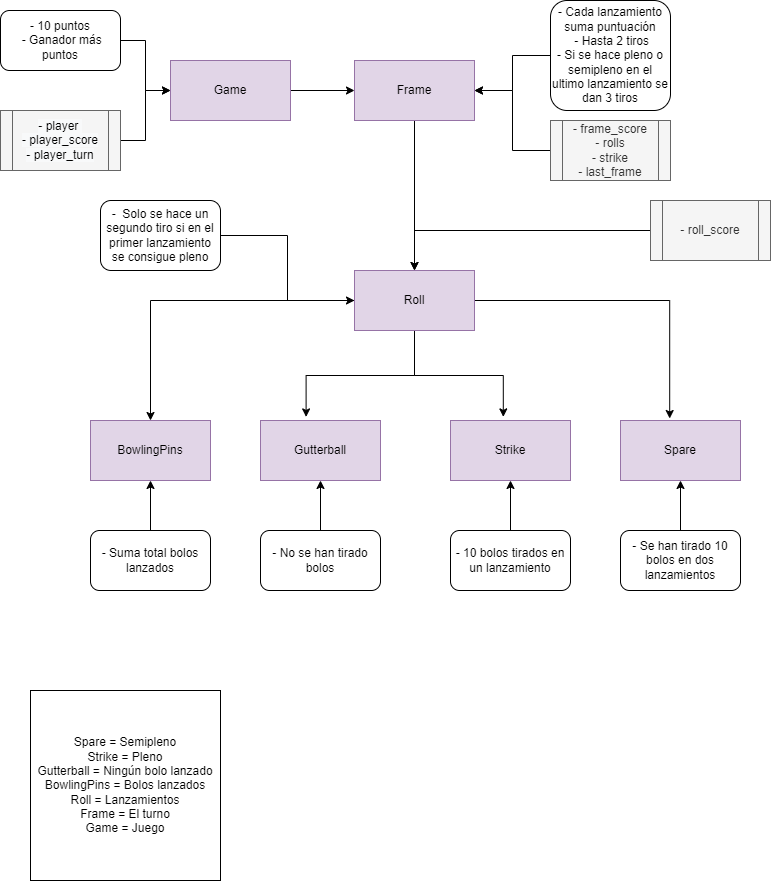

The diagram above was exported from draw.io. Its source (the exported page's mxGraphModel, read from the mxfile embedded in the PNG):
<mxGraphModel dx="1038" dy="588" grid="1" gridSize="10" guides="1" tooltips="1" connect="1" arrows="1" fold="1" page="1" pageScale="1" pageWidth="827" pageHeight="1169" math="0" shadow="0">
  <root>
    <mxCell id="0" />
    <mxCell id="1" parent="0" />
    <mxCell id="v4v2gYlpSJu-8xGA890Z-8" value="" style="edgeStyle=orthogonalEdgeStyle;rounded=0;orthogonalLoop=1;jettySize=auto;html=1;" parent="1" source="v4v2gYlpSJu-8xGA890Z-1" target="v4v2gYlpSJu-8xGA890Z-2" edge="1">
      <mxGeometry relative="1" as="geometry" />
    </mxCell>
    <mxCell id="v4v2gYlpSJu-8xGA890Z-1" value="Game" style="rounded=0;whiteSpace=wrap;html=1;fillColor=#e1d5e7;strokeColor=#9673a6;" parent="1" vertex="1">
      <mxGeometry x="190" y="70" width="120" height="60" as="geometry" />
    </mxCell>
    <mxCell id="v4v2gYlpSJu-8xGA890Z-9" value="" style="edgeStyle=orthogonalEdgeStyle;rounded=0;orthogonalLoop=1;jettySize=auto;html=1;" parent="1" source="v4v2gYlpSJu-8xGA890Z-2" target="v4v2gYlpSJu-8xGA890Z-3" edge="1">
      <mxGeometry relative="1" as="geometry" />
    </mxCell>
    <mxCell id="v4v2gYlpSJu-8xGA890Z-2" value="Frame" style="rounded=0;whiteSpace=wrap;html=1;fillColor=#e1d5e7;strokeColor=#9673a6;" parent="1" vertex="1">
      <mxGeometry x="374" y="70" width="120" height="60" as="geometry" />
    </mxCell>
    <mxCell id="v4v2gYlpSJu-8xGA890Z-33" style="edgeStyle=orthogonalEdgeStyle;rounded=0;orthogonalLoop=1;jettySize=auto;html=1;entryX=0.44;entryY=-0.06;entryDx=0;entryDy=0;entryPerimeter=0;" parent="1" source="v4v2gYlpSJu-8xGA890Z-3" target="v4v2gYlpSJu-8xGA890Z-27" edge="1">
      <mxGeometry relative="1" as="geometry" />
    </mxCell>
    <mxCell id="v4v2gYlpSJu-8xGA890Z-34" style="edgeStyle=orthogonalEdgeStyle;rounded=0;orthogonalLoop=1;jettySize=auto;html=1;entryX=0.41;entryY=-0.033;entryDx=0;entryDy=0;entryPerimeter=0;" parent="1" source="v4v2gYlpSJu-8xGA890Z-3" target="v4v2gYlpSJu-8xGA890Z-28" edge="1">
      <mxGeometry relative="1" as="geometry" />
    </mxCell>
    <mxCell id="v4v2gYlpSJu-8xGA890Z-35" style="edgeStyle=orthogonalEdgeStyle;rounded=0;orthogonalLoop=1;jettySize=auto;html=1;entryX=0.38;entryY=-0.06;entryDx=0;entryDy=0;entryPerimeter=0;" parent="1" source="v4v2gYlpSJu-8xGA890Z-3" target="v4v2gYlpSJu-8xGA890Z-24" edge="1">
      <mxGeometry relative="1" as="geometry" />
    </mxCell>
    <mxCell id="v4v2gYlpSJu-8xGA890Z-37" style="edgeStyle=orthogonalEdgeStyle;rounded=0;orthogonalLoop=1;jettySize=auto;html=1;entryX=0.5;entryY=0;entryDx=0;entryDy=0;" parent="1" source="v4v2gYlpSJu-8xGA890Z-3" target="v4v2gYlpSJu-8xGA890Z-26" edge="1">
      <mxGeometry relative="1" as="geometry" />
    </mxCell>
    <mxCell id="v4v2gYlpSJu-8xGA890Z-3" value="Roll" style="rounded=0;whiteSpace=wrap;html=1;fillColor=#e1d5e7;strokeColor=#9673a6;" parent="1" vertex="1">
      <mxGeometry x="374" y="280" width="120" height="60" as="geometry" />
    </mxCell>
    <mxCell id="v4v2gYlpSJu-8xGA890Z-10" value="" style="edgeStyle=orthogonalEdgeStyle;rounded=0;orthogonalLoop=1;jettySize=auto;html=1;" parent="1" source="v4v2gYlpSJu-8xGA890Z-5" target="v4v2gYlpSJu-8xGA890Z-1" edge="1">
      <mxGeometry relative="1" as="geometry" />
    </mxCell>
    <mxCell id="v4v2gYlpSJu-8xGA890Z-5" value="- 10 puntos&lt;br&gt;&amp;nbsp;- Ganador más puntos" style="rounded=1;whiteSpace=wrap;html=1;" parent="1" vertex="1">
      <mxGeometry x="20" y="20" width="120" height="60" as="geometry" />
    </mxCell>
    <mxCell id="v4v2gYlpSJu-8xGA890Z-19" value="" style="edgeStyle=orthogonalEdgeStyle;rounded=0;orthogonalLoop=1;jettySize=auto;html=1;" parent="1" source="v4v2gYlpSJu-8xGA890Z-14" target="v4v2gYlpSJu-8xGA890Z-2" edge="1">
      <mxGeometry relative="1" as="geometry" />
    </mxCell>
    <mxCell id="v4v2gYlpSJu-8xGA890Z-14" value="- frame_score&lt;br&gt;- rolls&lt;br&gt;- strike&lt;br&gt;- last_frame" style="shape=process;whiteSpace=wrap;html=1;backgroundOutline=1;fillColor=#f5f5f5;fontColor=#333333;strokeColor=#666666;" parent="1" vertex="1">
      <mxGeometry x="570" y="130" width="120" height="60" as="geometry" />
    </mxCell>
    <mxCell id="v4v2gYlpSJu-8xGA890Z-16" value="" style="edgeStyle=orthogonalEdgeStyle;rounded=0;orthogonalLoop=1;jettySize=auto;html=1;" parent="1" source="v4v2gYlpSJu-8xGA890Z-15" target="v4v2gYlpSJu-8xGA890Z-1" edge="1">
      <mxGeometry relative="1" as="geometry" />
    </mxCell>
    <mxCell id="v4v2gYlpSJu-8xGA890Z-15" value="&#10;&#10;&lt;span style=&quot;color: rgb(0, 0, 0); font-family: helvetica; font-size: 12px; font-style: normal; font-weight: 400; letter-spacing: normal; text-align: center; text-indent: 0px; text-transform: none; word-spacing: 0px; background-color: rgb(248, 249, 250); display: inline; float: none;&quot;&gt;- player&amp;nbsp;&lt;/span&gt;&lt;br style=&quot;color: rgb(0, 0, 0); font-family: helvetica; font-size: 12px; font-style: normal; font-weight: 400; letter-spacing: normal; text-align: center; text-indent: 0px; text-transform: none; word-spacing: 0px; background-color: rgb(248, 249, 250);&quot;&gt;&lt;span style=&quot;color: rgb(0, 0, 0); font-family: helvetica; font-size: 12px; font-style: normal; font-weight: 400; letter-spacing: normal; text-align: center; text-indent: 0px; text-transform: none; word-spacing: 0px; background-color: rgb(248, 249, 250); display: inline; float: none;&quot;&gt;- player_score&lt;/span&gt;&lt;br style=&quot;color: rgb(0, 0, 0); font-family: helvetica; font-size: 12px; font-style: normal; font-weight: 400; letter-spacing: normal; text-align: center; text-indent: 0px; text-transform: none; word-spacing: 0px; background-color: rgb(248, 249, 250);&quot;&gt;&lt;span style=&quot;color: rgb(0, 0, 0); font-family: helvetica; font-size: 12px; font-style: normal; font-weight: 400; letter-spacing: normal; text-align: center; text-indent: 0px; text-transform: none; word-spacing: 0px; background-color: rgb(248, 249, 250); display: inline; float: none;&quot;&gt;- player_turn&lt;/span&gt;&#10;&#10;" style="shape=process;whiteSpace=wrap;html=1;backgroundOutline=1;fillColor=#f5f5f5;fontColor=#333333;strokeColor=#666666;" parent="1" vertex="1">
      <mxGeometry x="20" y="120" width="120" height="60" as="geometry" />
    </mxCell>
    <mxCell id="v4v2gYlpSJu-8xGA890Z-18" value="" style="edgeStyle=orthogonalEdgeStyle;rounded=0;orthogonalLoop=1;jettySize=auto;html=1;" parent="1" source="v4v2gYlpSJu-8xGA890Z-17" target="v4v2gYlpSJu-8xGA890Z-2" edge="1">
      <mxGeometry relative="1" as="geometry" />
    </mxCell>
    <mxCell id="v4v2gYlpSJu-8xGA890Z-17" value="- Cada lanzamiento suma puntuación&lt;br&gt;&amp;nbsp;- Hasta 2 tiros&lt;br&gt;- Si se hace pleno o semipleno en el ultimo lanzamiento se dan 3 tiros" style="rounded=1;whiteSpace=wrap;html=1;" parent="1" vertex="1">
      <mxGeometry x="570" y="10" width="120" height="110" as="geometry" />
    </mxCell>
    <mxCell id="v4v2gYlpSJu-8xGA890Z-21" value="" style="edgeStyle=orthogonalEdgeStyle;rounded=0;orthogonalLoop=1;jettySize=auto;html=1;" parent="1" source="v4v2gYlpSJu-8xGA890Z-20" target="v4v2gYlpSJu-8xGA890Z-3" edge="1">
      <mxGeometry relative="1" as="geometry" />
    </mxCell>
    <mxCell id="v4v2gYlpSJu-8xGA890Z-20" value="-&amp;nbsp; Solo se hace un segundo tiro si en el primer lanzamiento se consigue pleno" style="rounded=1;whiteSpace=wrap;html=1;" parent="1" vertex="1">
      <mxGeometry x="120" y="210" width="120" height="70" as="geometry" />
    </mxCell>
    <mxCell id="v4v2gYlpSJu-8xGA890Z-36" style="edgeStyle=orthogonalEdgeStyle;rounded=0;orthogonalLoop=1;jettySize=auto;html=1;entryX=0.5;entryY=0;entryDx=0;entryDy=0;" parent="1" source="v4v2gYlpSJu-8xGA890Z-22" target="v4v2gYlpSJu-8xGA890Z-3" edge="1">
      <mxGeometry relative="1" as="geometry" />
    </mxCell>
    <mxCell id="v4v2gYlpSJu-8xGA890Z-22" value="- roll_score" style="shape=process;whiteSpace=wrap;html=1;backgroundOutline=1;fillColor=#f5f5f5;strokeColor=#666666;fontColor=#333333;" parent="1" vertex="1">
      <mxGeometry x="670" y="210" width="120" height="60" as="geometry" />
    </mxCell>
    <mxCell id="v4v2gYlpSJu-8xGA890Z-24" value="Gutterball" style="rounded=0;whiteSpace=wrap;html=1;fillColor=#e1d5e7;strokeColor=#9673a6;" parent="1" vertex="1">
      <mxGeometry x="280" y="430" width="120" height="60" as="geometry" />
    </mxCell>
    <mxCell id="v4v2gYlpSJu-8xGA890Z-26" value="BowlingPins" style="rounded=0;whiteSpace=wrap;html=1;fillColor=#e1d5e7;strokeColor=#9673a6;" parent="1" vertex="1">
      <mxGeometry x="110" y="430" width="120" height="60" as="geometry" />
    </mxCell>
    <mxCell id="v4v2gYlpSJu-8xGA890Z-27" value="Strike" style="rounded=0;whiteSpace=wrap;html=1;fillColor=#e1d5e7;strokeColor=#9673a6;" parent="1" vertex="1">
      <mxGeometry x="470" y="430" width="120" height="60" as="geometry" />
    </mxCell>
    <mxCell id="v4v2gYlpSJu-8xGA890Z-28" value="Spare" style="rounded=0;whiteSpace=wrap;html=1;fillColor=#e1d5e7;strokeColor=#9673a6;" parent="1" vertex="1">
      <mxGeometry x="640" y="430" width="120" height="60" as="geometry" />
    </mxCell>
    <mxCell id="v4v2gYlpSJu-8xGA890Z-39" value="" style="edgeStyle=orthogonalEdgeStyle;rounded=0;orthogonalLoop=1;jettySize=auto;html=1;" parent="1" source="v4v2gYlpSJu-8xGA890Z-38" target="v4v2gYlpSJu-8xGA890Z-26" edge="1">
      <mxGeometry relative="1" as="geometry" />
    </mxCell>
    <mxCell id="v4v2gYlpSJu-8xGA890Z-38" value="- Suma total bolos lanzados" style="rounded=1;whiteSpace=wrap;html=1;" parent="1" vertex="1">
      <mxGeometry x="110" y="540" width="120" height="60" as="geometry" />
    </mxCell>
    <mxCell id="v4v2gYlpSJu-8xGA890Z-41" value="" style="edgeStyle=orthogonalEdgeStyle;rounded=0;orthogonalLoop=1;jettySize=auto;html=1;" parent="1" source="v4v2gYlpSJu-8xGA890Z-40" target="v4v2gYlpSJu-8xGA890Z-24" edge="1">
      <mxGeometry relative="1" as="geometry" />
    </mxCell>
    <mxCell id="v4v2gYlpSJu-8xGA890Z-40" value="- No se han tirado bolos" style="rounded=1;whiteSpace=wrap;html=1;" parent="1" vertex="1">
      <mxGeometry x="280" y="540" width="120" height="60" as="geometry" />
    </mxCell>
    <mxCell id="v4v2gYlpSJu-8xGA890Z-43" value="" style="edgeStyle=orthogonalEdgeStyle;rounded=0;orthogonalLoop=1;jettySize=auto;html=1;" parent="1" source="v4v2gYlpSJu-8xGA890Z-42" target="v4v2gYlpSJu-8xGA890Z-27" edge="1">
      <mxGeometry relative="1" as="geometry" />
    </mxCell>
    <mxCell id="v4v2gYlpSJu-8xGA890Z-42" value="- 10 bolos tirados en un lanzamiento" style="rounded=1;whiteSpace=wrap;html=1;" parent="1" vertex="1">
      <mxGeometry x="470" y="540" width="120" height="60" as="geometry" />
    </mxCell>
    <mxCell id="JOcWLZyigKT2_-f9YzVN-1" value="Spare = Semipleno&lt;br&gt;Strike = Pleno&lt;br&gt;Gutterball = Ningún bolo lanzado&lt;br&gt;BowlingPins = Bolos lanzados&lt;br&gt;Roll = Lanzamientos&lt;br&gt;Frame = El turno&lt;br&gt;Game = Juego&lt;br&gt;" style="whiteSpace=wrap;html=1;aspect=fixed;" parent="1" vertex="1">
      <mxGeometry x="50" y="700" width="190" height="190" as="geometry" />
    </mxCell>
    <mxCell id="B46_cGb1_E_7zfjzzaVe-3" value="" style="edgeStyle=orthogonalEdgeStyle;rounded=0;orthogonalLoop=1;jettySize=auto;html=1;" edge="1" parent="1" source="B46_cGb1_E_7zfjzzaVe-1" target="v4v2gYlpSJu-8xGA890Z-28">
      <mxGeometry relative="1" as="geometry" />
    </mxCell>
    <mxCell id="B46_cGb1_E_7zfjzzaVe-1" value="- Se han tirado 10 bolos en dos lanzamientos" style="rounded=1;whiteSpace=wrap;html=1;" vertex="1" parent="1">
      <mxGeometry x="640" y="540" width="120" height="60" as="geometry" />
    </mxCell>
  </root>
</mxGraphModel>